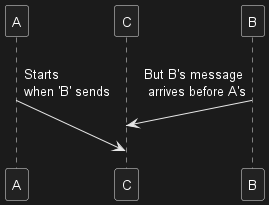

The diagram above was rendered by PlantUML. Its source (embedded in the PNG):
@startuml
!pragma teoz true
A ->(50) C: Starts\nwhen 'B' sends
& B ->(25) C: \nBut B's message\n arrives before A's
@enduml